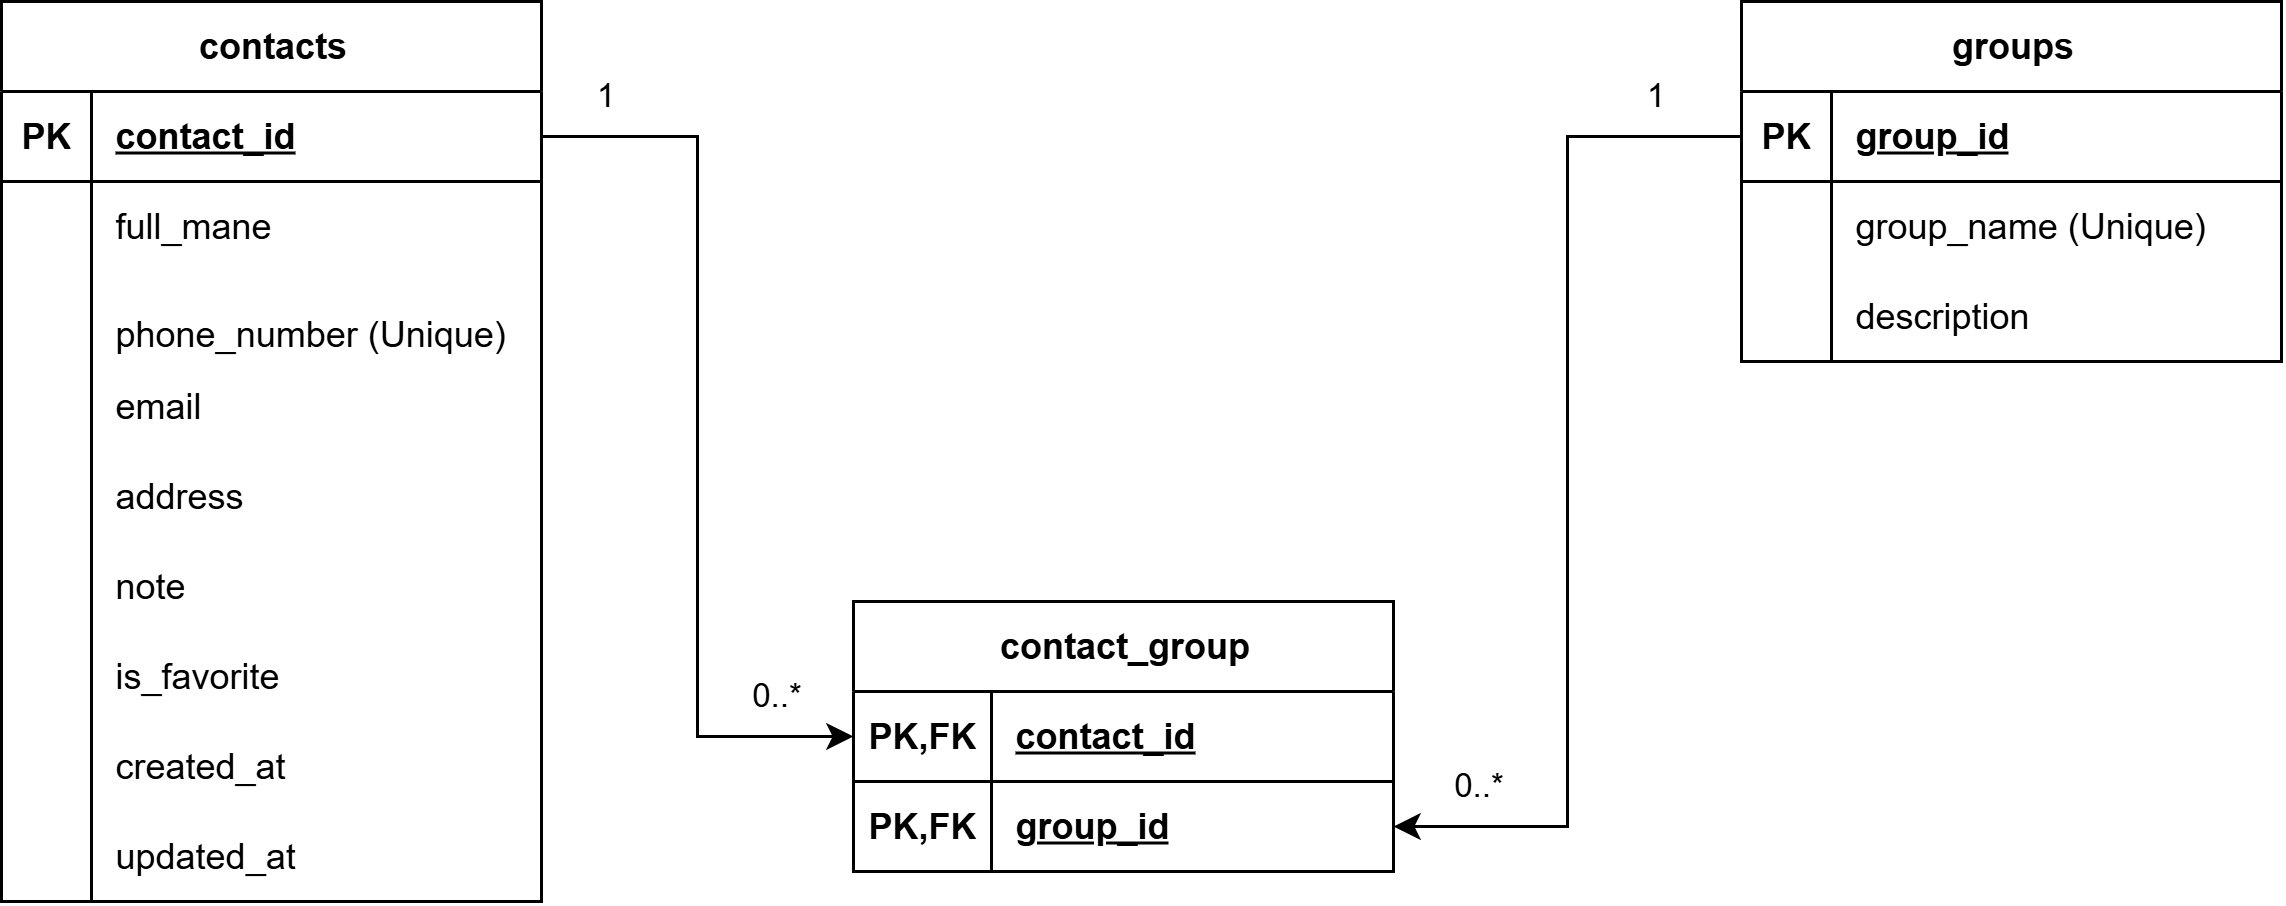

The diagram above was exported from draw.io. Its source (the exported page's mxGraphModel, read from the mxfile embedded in the PNG):
<mxGraphModel dx="731" dy="883" grid="1" gridSize="10" guides="1" tooltips="1" connect="1" arrows="1" fold="1" page="1" pageScale="1" pageWidth="827" pageHeight="1169" math="0" shadow="0">
  <root>
    <mxCell id="0" />
    <mxCell id="1" parent="0" />
    <mxCell id="OUdsYXpq-N2HtbSZBtOx-1" value="contacts" style="shape=table;startSize=30;container=1;collapsible=1;childLayout=tableLayout;fixedRows=1;rowLines=0;fontStyle=1;align=center;resizeLast=1;html=1;" parent="1" vertex="1">
      <mxGeometry x="40" y="40" width="180" height="300" as="geometry" />
    </mxCell>
    <mxCell id="OUdsYXpq-N2HtbSZBtOx-2" value="" style="shape=tableRow;horizontal=0;startSize=0;swimlaneHead=0;swimlaneBody=0;fillColor=none;collapsible=0;dropTarget=0;points=[[0,0.5],[1,0.5]];portConstraint=eastwest;top=0;left=0;right=0;bottom=1;" parent="OUdsYXpq-N2HtbSZBtOx-1" vertex="1">
      <mxGeometry y="30" width="180" height="30" as="geometry" />
    </mxCell>
    <mxCell id="OUdsYXpq-N2HtbSZBtOx-3" value="PK" style="shape=partialRectangle;connectable=0;fillColor=none;top=0;left=0;bottom=0;right=0;fontStyle=1;overflow=hidden;whiteSpace=wrap;html=1;" parent="OUdsYXpq-N2HtbSZBtOx-2" vertex="1">
      <mxGeometry width="30" height="30" as="geometry">
        <mxRectangle width="30" height="30" as="alternateBounds" />
      </mxGeometry>
    </mxCell>
    <mxCell id="OUdsYXpq-N2HtbSZBtOx-4" value="contact_id" style="shape=partialRectangle;connectable=0;fillColor=none;top=0;left=0;bottom=0;right=0;align=left;spacingLeft=6;fontStyle=5;overflow=hidden;whiteSpace=wrap;html=1;" parent="OUdsYXpq-N2HtbSZBtOx-2" vertex="1">
      <mxGeometry x="30" width="150" height="30" as="geometry">
        <mxRectangle width="150" height="30" as="alternateBounds" />
      </mxGeometry>
    </mxCell>
    <mxCell id="OUdsYXpq-N2HtbSZBtOx-5" value="" style="shape=tableRow;horizontal=0;startSize=0;swimlaneHead=0;swimlaneBody=0;fillColor=none;collapsible=0;dropTarget=0;points=[[0,0.5],[1,0.5]];portConstraint=eastwest;top=0;left=0;right=0;bottom=0;" parent="OUdsYXpq-N2HtbSZBtOx-1" vertex="1">
      <mxGeometry y="60" width="180" height="30" as="geometry" />
    </mxCell>
    <mxCell id="OUdsYXpq-N2HtbSZBtOx-6" value="" style="shape=partialRectangle;connectable=0;fillColor=none;top=0;left=0;bottom=0;right=0;editable=1;overflow=hidden;whiteSpace=wrap;html=1;" parent="OUdsYXpq-N2HtbSZBtOx-5" vertex="1">
      <mxGeometry width="30" height="30" as="geometry">
        <mxRectangle width="30" height="30" as="alternateBounds" />
      </mxGeometry>
    </mxCell>
    <mxCell id="OUdsYXpq-N2HtbSZBtOx-7" value="full_mane" style="shape=partialRectangle;connectable=0;fillColor=none;top=0;left=0;bottom=0;right=0;align=left;spacingLeft=6;overflow=hidden;whiteSpace=wrap;html=1;" parent="OUdsYXpq-N2HtbSZBtOx-5" vertex="1">
      <mxGeometry x="30" width="150" height="30" as="geometry">
        <mxRectangle width="150" height="30" as="alternateBounds" />
      </mxGeometry>
    </mxCell>
    <mxCell id="OUdsYXpq-N2HtbSZBtOx-8" value="" style="shape=tableRow;horizontal=0;startSize=0;swimlaneHead=0;swimlaneBody=0;fillColor=none;collapsible=0;dropTarget=0;points=[[0,0.5],[1,0.5]];portConstraint=eastwest;top=0;left=0;right=0;bottom=0;" parent="OUdsYXpq-N2HtbSZBtOx-1" vertex="1">
      <mxGeometry y="90" width="180" height="30" as="geometry" />
    </mxCell>
    <mxCell id="OUdsYXpq-N2HtbSZBtOx-9" value="" style="shape=partialRectangle;connectable=0;fillColor=none;top=0;left=0;bottom=0;right=0;editable=1;overflow=hidden;whiteSpace=wrap;html=1;" parent="OUdsYXpq-N2HtbSZBtOx-8" vertex="1">
      <mxGeometry width="30" height="30" as="geometry">
        <mxRectangle width="30" height="30" as="alternateBounds" />
      </mxGeometry>
    </mxCell>
    <mxCell id="OUdsYXpq-N2HtbSZBtOx-10" value="phone_number (Unique)" style="shape=partialRectangle;connectable=0;fillColor=none;top=0;left=0;bottom=0;right=0;align=left;spacingLeft=6;overflow=hidden;whiteSpace=wrap;html=1;verticalAlign=bottom;" parent="OUdsYXpq-N2HtbSZBtOx-8" vertex="1">
      <mxGeometry x="30" width="150" height="30" as="geometry">
        <mxRectangle width="150" height="30" as="alternateBounds" />
      </mxGeometry>
    </mxCell>
    <mxCell id="OUdsYXpq-N2HtbSZBtOx-40" style="shape=tableRow;horizontal=0;startSize=0;swimlaneHead=0;swimlaneBody=0;fillColor=none;collapsible=0;dropTarget=0;points=[[0,0.5],[1,0.5]];portConstraint=eastwest;top=0;left=0;right=0;bottom=0;" parent="OUdsYXpq-N2HtbSZBtOx-1" vertex="1">
      <mxGeometry y="120" width="180" height="30" as="geometry" />
    </mxCell>
    <mxCell id="OUdsYXpq-N2HtbSZBtOx-41" style="shape=partialRectangle;connectable=0;fillColor=none;top=0;left=0;bottom=0;right=0;editable=1;overflow=hidden;whiteSpace=wrap;html=1;" parent="OUdsYXpq-N2HtbSZBtOx-40" vertex="1">
      <mxGeometry width="30" height="30" as="geometry">
        <mxRectangle width="30" height="30" as="alternateBounds" />
      </mxGeometry>
    </mxCell>
    <mxCell id="OUdsYXpq-N2HtbSZBtOx-42" value="email" style="shape=partialRectangle;connectable=0;fillColor=none;top=0;left=0;bottom=0;right=0;align=left;spacingLeft=6;overflow=hidden;whiteSpace=wrap;html=1;" parent="OUdsYXpq-N2HtbSZBtOx-40" vertex="1">
      <mxGeometry x="30" width="150" height="30" as="geometry">
        <mxRectangle width="150" height="30" as="alternateBounds" />
      </mxGeometry>
    </mxCell>
    <mxCell id="OUdsYXpq-N2HtbSZBtOx-43" style="shape=tableRow;horizontal=0;startSize=0;swimlaneHead=0;swimlaneBody=0;fillColor=none;collapsible=0;dropTarget=0;points=[[0,0.5],[1,0.5]];portConstraint=eastwest;top=0;left=0;right=0;bottom=0;" parent="OUdsYXpq-N2HtbSZBtOx-1" vertex="1">
      <mxGeometry y="150" width="180" height="30" as="geometry" />
    </mxCell>
    <mxCell id="OUdsYXpq-N2HtbSZBtOx-44" style="shape=partialRectangle;connectable=0;fillColor=none;top=0;left=0;bottom=0;right=0;editable=1;overflow=hidden;whiteSpace=wrap;html=1;" parent="OUdsYXpq-N2HtbSZBtOx-43" vertex="1">
      <mxGeometry width="30" height="30" as="geometry">
        <mxRectangle width="30" height="30" as="alternateBounds" />
      </mxGeometry>
    </mxCell>
    <mxCell id="OUdsYXpq-N2HtbSZBtOx-45" value="address" style="shape=partialRectangle;connectable=0;fillColor=none;top=0;left=0;bottom=0;right=0;align=left;spacingLeft=6;overflow=hidden;whiteSpace=wrap;html=1;" parent="OUdsYXpq-N2HtbSZBtOx-43" vertex="1">
      <mxGeometry x="30" width="150" height="30" as="geometry">
        <mxRectangle width="150" height="30" as="alternateBounds" />
      </mxGeometry>
    </mxCell>
    <mxCell id="OUdsYXpq-N2HtbSZBtOx-46" style="shape=tableRow;horizontal=0;startSize=0;swimlaneHead=0;swimlaneBody=0;fillColor=none;collapsible=0;dropTarget=0;points=[[0,0.5],[1,0.5]];portConstraint=eastwest;top=0;left=0;right=0;bottom=0;" parent="OUdsYXpq-N2HtbSZBtOx-1" vertex="1">
      <mxGeometry y="180" width="180" height="30" as="geometry" />
    </mxCell>
    <mxCell id="OUdsYXpq-N2HtbSZBtOx-47" style="shape=partialRectangle;connectable=0;fillColor=none;top=0;left=0;bottom=0;right=0;editable=1;overflow=hidden;whiteSpace=wrap;html=1;" parent="OUdsYXpq-N2HtbSZBtOx-46" vertex="1">
      <mxGeometry width="30" height="30" as="geometry">
        <mxRectangle width="30" height="30" as="alternateBounds" />
      </mxGeometry>
    </mxCell>
    <mxCell id="OUdsYXpq-N2HtbSZBtOx-48" value="note" style="shape=partialRectangle;connectable=0;fillColor=none;top=0;left=0;bottom=0;right=0;align=left;spacingLeft=6;overflow=hidden;whiteSpace=wrap;html=1;" parent="OUdsYXpq-N2HtbSZBtOx-46" vertex="1">
      <mxGeometry x="30" width="150" height="30" as="geometry">
        <mxRectangle width="150" height="30" as="alternateBounds" />
      </mxGeometry>
    </mxCell>
    <mxCell id="OUdsYXpq-N2HtbSZBtOx-49" style="shape=tableRow;horizontal=0;startSize=0;swimlaneHead=0;swimlaneBody=0;fillColor=none;collapsible=0;dropTarget=0;points=[[0,0.5],[1,0.5]];portConstraint=eastwest;top=0;left=0;right=0;bottom=0;" parent="OUdsYXpq-N2HtbSZBtOx-1" vertex="1">
      <mxGeometry y="210" width="180" height="30" as="geometry" />
    </mxCell>
    <mxCell id="OUdsYXpq-N2HtbSZBtOx-50" style="shape=partialRectangle;connectable=0;fillColor=none;top=0;left=0;bottom=0;right=0;editable=1;overflow=hidden;whiteSpace=wrap;html=1;" parent="OUdsYXpq-N2HtbSZBtOx-49" vertex="1">
      <mxGeometry width="30" height="30" as="geometry">
        <mxRectangle width="30" height="30" as="alternateBounds" />
      </mxGeometry>
    </mxCell>
    <mxCell id="OUdsYXpq-N2HtbSZBtOx-51" value="is_favorite" style="shape=partialRectangle;connectable=0;fillColor=none;top=0;left=0;bottom=0;right=0;align=left;spacingLeft=6;overflow=hidden;whiteSpace=wrap;html=1;" parent="OUdsYXpq-N2HtbSZBtOx-49" vertex="1">
      <mxGeometry x="30" width="150" height="30" as="geometry">
        <mxRectangle width="150" height="30" as="alternateBounds" />
      </mxGeometry>
    </mxCell>
    <mxCell id="OUdsYXpq-N2HtbSZBtOx-52" style="shape=tableRow;horizontal=0;startSize=0;swimlaneHead=0;swimlaneBody=0;fillColor=none;collapsible=0;dropTarget=0;points=[[0,0.5],[1,0.5]];portConstraint=eastwest;top=0;left=0;right=0;bottom=0;" parent="OUdsYXpq-N2HtbSZBtOx-1" vertex="1">
      <mxGeometry y="240" width="180" height="30" as="geometry" />
    </mxCell>
    <mxCell id="OUdsYXpq-N2HtbSZBtOx-53" style="shape=partialRectangle;connectable=0;fillColor=none;top=0;left=0;bottom=0;right=0;editable=1;overflow=hidden;whiteSpace=wrap;html=1;" parent="OUdsYXpq-N2HtbSZBtOx-52" vertex="1">
      <mxGeometry width="30" height="30" as="geometry">
        <mxRectangle width="30" height="30" as="alternateBounds" />
      </mxGeometry>
    </mxCell>
    <mxCell id="OUdsYXpq-N2HtbSZBtOx-54" value="created_at" style="shape=partialRectangle;connectable=0;fillColor=none;top=0;left=0;bottom=0;right=0;align=left;spacingLeft=6;overflow=hidden;whiteSpace=wrap;html=1;" parent="OUdsYXpq-N2HtbSZBtOx-52" vertex="1">
      <mxGeometry x="30" width="150" height="30" as="geometry">
        <mxRectangle width="150" height="30" as="alternateBounds" />
      </mxGeometry>
    </mxCell>
    <mxCell id="OUdsYXpq-N2HtbSZBtOx-55" style="shape=tableRow;horizontal=0;startSize=0;swimlaneHead=0;swimlaneBody=0;fillColor=none;collapsible=0;dropTarget=0;points=[[0,0.5],[1,0.5]];portConstraint=eastwest;top=0;left=0;right=0;bottom=0;" parent="OUdsYXpq-N2HtbSZBtOx-1" vertex="1">
      <mxGeometry y="270" width="180" height="30" as="geometry" />
    </mxCell>
    <mxCell id="OUdsYXpq-N2HtbSZBtOx-56" style="shape=partialRectangle;connectable=0;fillColor=none;top=0;left=0;bottom=0;right=0;editable=1;overflow=hidden;whiteSpace=wrap;html=1;" parent="OUdsYXpq-N2HtbSZBtOx-55" vertex="1">
      <mxGeometry width="30" height="30" as="geometry">
        <mxRectangle width="30" height="30" as="alternateBounds" />
      </mxGeometry>
    </mxCell>
    <mxCell id="OUdsYXpq-N2HtbSZBtOx-57" value="updated_at" style="shape=partialRectangle;connectable=0;fillColor=none;top=0;left=0;bottom=0;right=0;align=left;spacingLeft=6;overflow=hidden;whiteSpace=wrap;html=1;" parent="OUdsYXpq-N2HtbSZBtOx-55" vertex="1">
      <mxGeometry x="30" width="150" height="30" as="geometry">
        <mxRectangle width="150" height="30" as="alternateBounds" />
      </mxGeometry>
    </mxCell>
    <mxCell id="OUdsYXpq-N2HtbSZBtOx-14" value="groups" style="shape=table;startSize=30;container=1;collapsible=1;childLayout=tableLayout;fixedRows=1;rowLines=0;fontStyle=1;align=center;resizeLast=1;html=1;" parent="1" vertex="1">
      <mxGeometry x="620" y="40" width="180" height="120" as="geometry" />
    </mxCell>
    <mxCell id="OUdsYXpq-N2HtbSZBtOx-15" value="" style="shape=tableRow;horizontal=0;startSize=0;swimlaneHead=0;swimlaneBody=0;fillColor=none;collapsible=0;dropTarget=0;points=[[0,0.5],[1,0.5]];portConstraint=eastwest;top=0;left=0;right=0;bottom=1;" parent="OUdsYXpq-N2HtbSZBtOx-14" vertex="1">
      <mxGeometry y="30" width="180" height="30" as="geometry" />
    </mxCell>
    <mxCell id="OUdsYXpq-N2HtbSZBtOx-16" value="PK" style="shape=partialRectangle;connectable=0;fillColor=none;top=0;left=0;bottom=0;right=0;fontStyle=1;overflow=hidden;whiteSpace=wrap;html=1;" parent="OUdsYXpq-N2HtbSZBtOx-15" vertex="1">
      <mxGeometry width="30" height="30" as="geometry">
        <mxRectangle width="30" height="30" as="alternateBounds" />
      </mxGeometry>
    </mxCell>
    <mxCell id="OUdsYXpq-N2HtbSZBtOx-17" value="group_id" style="shape=partialRectangle;connectable=0;fillColor=none;top=0;left=0;bottom=0;right=0;align=left;spacingLeft=6;fontStyle=5;overflow=hidden;whiteSpace=wrap;html=1;" parent="OUdsYXpq-N2HtbSZBtOx-15" vertex="1">
      <mxGeometry x="30" width="150" height="30" as="geometry">
        <mxRectangle width="150" height="30" as="alternateBounds" />
      </mxGeometry>
    </mxCell>
    <mxCell id="OUdsYXpq-N2HtbSZBtOx-18" value="" style="shape=tableRow;horizontal=0;startSize=0;swimlaneHead=0;swimlaneBody=0;fillColor=none;collapsible=0;dropTarget=0;points=[[0,0.5],[1,0.5]];portConstraint=eastwest;top=0;left=0;right=0;bottom=0;" parent="OUdsYXpq-N2HtbSZBtOx-14" vertex="1">
      <mxGeometry y="60" width="180" height="30" as="geometry" />
    </mxCell>
    <mxCell id="OUdsYXpq-N2HtbSZBtOx-19" value="" style="shape=partialRectangle;connectable=0;fillColor=none;top=0;left=0;bottom=0;right=0;editable=1;overflow=hidden;whiteSpace=wrap;html=1;" parent="OUdsYXpq-N2HtbSZBtOx-18" vertex="1">
      <mxGeometry width="30" height="30" as="geometry">
        <mxRectangle width="30" height="30" as="alternateBounds" />
      </mxGeometry>
    </mxCell>
    <mxCell id="OUdsYXpq-N2HtbSZBtOx-20" value="group_name (Unique)" style="shape=partialRectangle;connectable=0;fillColor=none;top=0;left=0;bottom=0;right=0;align=left;spacingLeft=6;overflow=hidden;whiteSpace=wrap;html=1;" parent="OUdsYXpq-N2HtbSZBtOx-18" vertex="1">
      <mxGeometry x="30" width="150" height="30" as="geometry">
        <mxRectangle width="150" height="30" as="alternateBounds" />
      </mxGeometry>
    </mxCell>
    <mxCell id="OUdsYXpq-N2HtbSZBtOx-21" value="" style="shape=tableRow;horizontal=0;startSize=0;swimlaneHead=0;swimlaneBody=0;fillColor=none;collapsible=0;dropTarget=0;points=[[0,0.5],[1,0.5]];portConstraint=eastwest;top=0;left=0;right=0;bottom=0;" parent="OUdsYXpq-N2HtbSZBtOx-14" vertex="1">
      <mxGeometry y="90" width="180" height="30" as="geometry" />
    </mxCell>
    <mxCell id="OUdsYXpq-N2HtbSZBtOx-22" value="" style="shape=partialRectangle;connectable=0;fillColor=none;top=0;left=0;bottom=0;right=0;editable=1;overflow=hidden;whiteSpace=wrap;html=1;" parent="OUdsYXpq-N2HtbSZBtOx-21" vertex="1">
      <mxGeometry width="30" height="30" as="geometry">
        <mxRectangle width="30" height="30" as="alternateBounds" />
      </mxGeometry>
    </mxCell>
    <mxCell id="OUdsYXpq-N2HtbSZBtOx-23" value="description" style="shape=partialRectangle;connectable=0;fillColor=none;top=0;left=0;bottom=0;right=0;align=left;spacingLeft=6;overflow=hidden;whiteSpace=wrap;html=1;" parent="OUdsYXpq-N2HtbSZBtOx-21" vertex="1">
      <mxGeometry x="30" width="150" height="30" as="geometry">
        <mxRectangle width="150" height="30" as="alternateBounds" />
      </mxGeometry>
    </mxCell>
    <mxCell id="OUdsYXpq-N2HtbSZBtOx-27" value="contact_group" style="shape=table;startSize=30;container=1;collapsible=1;childLayout=tableLayout;fixedRows=1;rowLines=0;fontStyle=1;align=center;resizeLast=1;html=1;" parent="1" vertex="1">
      <mxGeometry x="324" y="240" width="180" height="90" as="geometry" />
    </mxCell>
    <mxCell id="OUdsYXpq-N2HtbSZBtOx-28" value="" style="shape=tableRow;horizontal=0;startSize=0;swimlaneHead=0;swimlaneBody=0;fillColor=none;collapsible=0;dropTarget=0;points=[[0,0.5],[1,0.5]];portConstraint=eastwest;top=0;left=0;right=0;bottom=1;" parent="OUdsYXpq-N2HtbSZBtOx-27" vertex="1">
      <mxGeometry y="30" width="180" height="30" as="geometry" />
    </mxCell>
    <mxCell id="OUdsYXpq-N2HtbSZBtOx-29" value="PK,FK" style="shape=partialRectangle;connectable=0;fillColor=none;top=0;left=0;bottom=0;right=0;fontStyle=1;overflow=hidden;whiteSpace=wrap;html=1;" parent="OUdsYXpq-N2HtbSZBtOx-28" vertex="1">
      <mxGeometry width="46" height="30" as="geometry">
        <mxRectangle width="46" height="30" as="alternateBounds" />
      </mxGeometry>
    </mxCell>
    <mxCell id="OUdsYXpq-N2HtbSZBtOx-30" value="contact_id" style="shape=partialRectangle;connectable=0;fillColor=none;top=0;left=0;bottom=0;right=0;align=left;spacingLeft=6;fontStyle=5;overflow=hidden;whiteSpace=wrap;html=1;" parent="OUdsYXpq-N2HtbSZBtOx-28" vertex="1">
      <mxGeometry x="46" width="134" height="30" as="geometry">
        <mxRectangle width="134" height="30" as="alternateBounds" />
      </mxGeometry>
    </mxCell>
    <mxCell id="OUdsYXpq-N2HtbSZBtOx-31" value="" style="shape=tableRow;horizontal=0;startSize=0;swimlaneHead=0;swimlaneBody=0;fillColor=none;collapsible=0;dropTarget=0;points=[[0,0.5],[1,0.5]];portConstraint=eastwest;top=0;left=0;right=0;bottom=0;" parent="OUdsYXpq-N2HtbSZBtOx-27" vertex="1">
      <mxGeometry y="60" width="180" height="30" as="geometry" />
    </mxCell>
    <mxCell id="OUdsYXpq-N2HtbSZBtOx-32" value="&lt;b&gt;PK,FK&lt;/b&gt;" style="shape=partialRectangle;connectable=0;fillColor=none;top=0;left=0;bottom=0;right=0;editable=1;overflow=hidden;whiteSpace=wrap;html=1;" parent="OUdsYXpq-N2HtbSZBtOx-31" vertex="1">
      <mxGeometry width="46" height="30" as="geometry">
        <mxRectangle width="46" height="30" as="alternateBounds" />
      </mxGeometry>
    </mxCell>
    <mxCell id="OUdsYXpq-N2HtbSZBtOx-33" value="&lt;b&gt;&lt;u&gt;group_id&lt;/u&gt;&lt;/b&gt;" style="shape=partialRectangle;connectable=0;fillColor=none;top=0;left=0;bottom=0;right=0;align=left;spacingLeft=6;overflow=hidden;whiteSpace=wrap;html=1;" parent="OUdsYXpq-N2HtbSZBtOx-31" vertex="1">
      <mxGeometry x="46" width="134" height="30" as="geometry">
        <mxRectangle width="134" height="30" as="alternateBounds" />
      </mxGeometry>
    </mxCell>
    <mxCell id="OUdsYXpq-N2HtbSZBtOx-58" style="edgeStyle=orthogonalEdgeStyle;rounded=0;orthogonalLoop=1;jettySize=auto;html=1;" parent="1" source="OUdsYXpq-N2HtbSZBtOx-2" target="OUdsYXpq-N2HtbSZBtOx-28" edge="1">
      <mxGeometry relative="1" as="geometry">
        <mxPoint x="300" y="85.00000000000006" as="targetPoint" />
      </mxGeometry>
    </mxCell>
    <mxCell id="OUdsYXpq-N2HtbSZBtOx-59" value="1" style="edgeLabel;html=1;align=center;verticalAlign=middle;resizable=0;points=[];" parent="OUdsYXpq-N2HtbSZBtOx-58" connectable="0" vertex="1">
      <mxGeometry x="-0.8664" relative="1" as="geometry">
        <mxPoint y="-15" as="offset" />
      </mxGeometry>
    </mxCell>
    <mxCell id="OUdsYXpq-N2HtbSZBtOx-60" value="0..*" style="edgeLabel;html=1;align=center;verticalAlign=middle;resizable=0;points=[];" parent="OUdsYXpq-N2HtbSZBtOx-58" connectable="0" vertex="1">
      <mxGeometry x="0.8215" relative="1" as="geometry">
        <mxPoint y="-15" as="offset" />
      </mxGeometry>
    </mxCell>
    <mxCell id="OUdsYXpq-N2HtbSZBtOx-61" style="edgeStyle=orthogonalEdgeStyle;rounded=0;orthogonalLoop=1;jettySize=auto;html=1;" parent="1" source="OUdsYXpq-N2HtbSZBtOx-15" target="OUdsYXpq-N2HtbSZBtOx-31" edge="1">
      <mxGeometry relative="1" as="geometry" />
    </mxCell>
    <mxCell id="OUdsYXpq-N2HtbSZBtOx-62" value="1" style="edgeLabel;html=1;align=center;verticalAlign=middle;resizable=0;points=[];" parent="OUdsYXpq-N2HtbSZBtOx-61" connectable="0" vertex="1">
      <mxGeometry x="-0.8232" y="-1" relative="1" as="geometry">
        <mxPoint y="-14" as="offset" />
      </mxGeometry>
    </mxCell>
    <mxCell id="OUdsYXpq-N2HtbSZBtOx-63" value="0..*" style="edgeLabel;html=1;align=center;verticalAlign=middle;resizable=0;points=[];" parent="OUdsYXpq-N2HtbSZBtOx-61" connectable="0" vertex="1">
      <mxGeometry x="0.8451" relative="1" as="geometry">
        <mxPoint y="-15" as="offset" />
      </mxGeometry>
    </mxCell>
  </root>
</mxGraphModel>